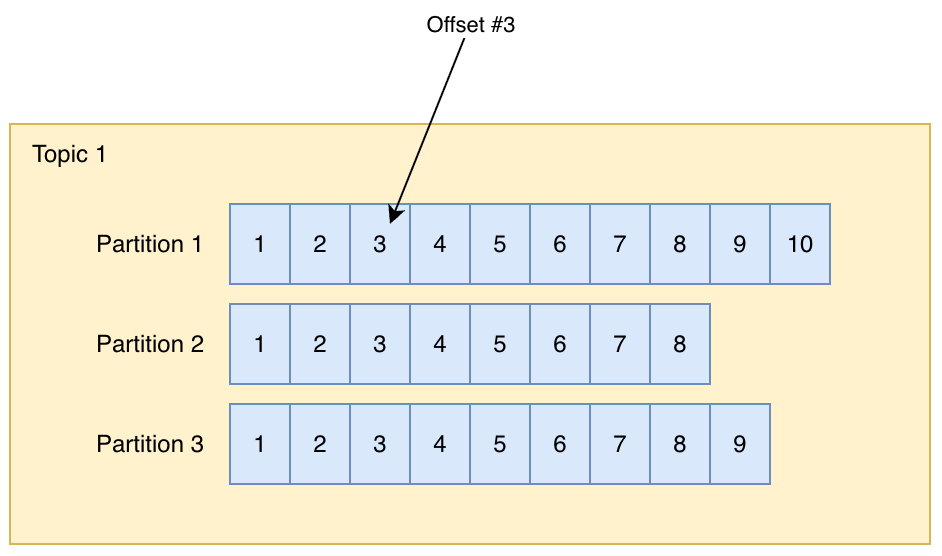

The diagram above was exported from draw.io. Its source (the exported page's mxGraphModel, read from the mxfile embedded in the PNG):
<mxGraphModel dx="815" dy="537" grid="1" gridSize="10" guides="1" tooltips="1" connect="1" arrows="1" fold="1" page="1" pageScale="1" pageWidth="827" pageHeight="1169" math="0" shadow="0">
  <root>
    <mxCell id="0" />
    <mxCell id="1" parent="0" />
    <mxCell id="VPzw5qr6nmJUBavDpA3B-43" parent="1" style="rounded=0;whiteSpace=wrap;html=1;fillColor=#fff2cc;strokeColor=#d6b656;" value="" vertex="1">
      <mxGeometry height="210" width="460" x="240" y="350" as="geometry" />
    </mxCell>
    <mxCell id="VPzw5qr6nmJUBavDpA3B-1" parent="1" style="rounded=0;whiteSpace=wrap;html=1;fillColor=#dae8fc;strokeColor=#6c8ebf;" value="" vertex="1">
      <mxGeometry height="40" width="270" x="350" y="390" as="geometry" />
    </mxCell>
    <mxCell id="VPzw5qr6nmJUBavDpA3B-6" parent="1" style="rounded=0;whiteSpace=wrap;html=1;fillColor=#dae8fc;strokeColor=#6c8ebf;" value="1" vertex="1">
      <mxGeometry height="40" width="30" x="350" y="390" as="geometry" />
    </mxCell>
    <mxCell id="VPzw5qr6nmJUBavDpA3B-7" parent="1" style="rounded=0;whiteSpace=wrap;html=1;fillColor=#dae8fc;strokeColor=#6c8ebf;" value="2" vertex="1">
      <mxGeometry height="40" width="30" x="380" y="390" as="geometry" />
    </mxCell>
    <mxCell id="VPzw5qr6nmJUBavDpA3B-8" parent="1" style="rounded=0;whiteSpace=wrap;html=1;fillColor=#dae8fc;strokeColor=#6c8ebf;" value="3" vertex="1">
      <mxGeometry height="40" width="30" x="410" y="390" as="geometry" />
    </mxCell>
    <mxCell id="VPzw5qr6nmJUBavDpA3B-9" parent="1" style="rounded=0;whiteSpace=wrap;html=1;fillColor=#dae8fc;strokeColor=#6c8ebf;" value="4" vertex="1">
      <mxGeometry height="40" width="30" x="440" y="390" as="geometry" />
    </mxCell>
    <mxCell id="VPzw5qr6nmJUBavDpA3B-10" parent="1" style="rounded=0;whiteSpace=wrap;html=1;fillColor=#dae8fc;strokeColor=#6c8ebf;" value="5" vertex="1">
      <mxGeometry height="40" width="30" x="470" y="390" as="geometry" />
    </mxCell>
    <mxCell id="VPzw5qr6nmJUBavDpA3B-11" parent="1" style="rounded=0;whiteSpace=wrap;html=1;fillColor=#dae8fc;strokeColor=#6c8ebf;" value="6" vertex="1">
      <mxGeometry height="40" width="30" x="500" y="390" as="geometry" />
    </mxCell>
    <mxCell id="VPzw5qr6nmJUBavDpA3B-12" parent="1" style="rounded=0;whiteSpace=wrap;html=1;fillColor=#dae8fc;strokeColor=#6c8ebf;" value="7" vertex="1">
      <mxGeometry height="40" width="30" x="530" y="390" as="geometry" />
    </mxCell>
    <mxCell id="VPzw5qr6nmJUBavDpA3B-13" parent="1" style="rounded=0;whiteSpace=wrap;html=1;fillColor=#dae8fc;strokeColor=#6c8ebf;" value="8" vertex="1">
      <mxGeometry height="40" width="30" x="560" y="390" as="geometry" />
    </mxCell>
    <mxCell id="VPzw5qr6nmJUBavDpA3B-14" parent="1" style="rounded=0;whiteSpace=wrap;html=1;fillColor=#dae8fc;strokeColor=#6c8ebf;" value="9" vertex="1">
      <mxGeometry height="40" width="30" x="590" y="390" as="geometry" />
    </mxCell>
    <mxCell id="VPzw5qr6nmJUBavDpA3B-15" parent="1" style="rounded=0;whiteSpace=wrap;html=1;fillColor=#dae8fc;strokeColor=#6c8ebf;" value="10" vertex="1">
      <mxGeometry height="40" width="30" x="620" y="390" as="geometry" />
    </mxCell>
    <mxCell id="VPzw5qr6nmJUBavDpA3B-17" parent="1" style="rounded=0;whiteSpace=wrap;html=1;fillColor=#dae8fc;strokeColor=#6c8ebf;" value="1" vertex="1">
      <mxGeometry height="40" width="30" x="350" y="440" as="geometry" />
    </mxCell>
    <mxCell id="VPzw5qr6nmJUBavDpA3B-18" parent="1" style="rounded=0;whiteSpace=wrap;html=1;fillColor=#dae8fc;strokeColor=#6c8ebf;" value="2" vertex="1">
      <mxGeometry height="40" width="30" x="380" y="440" as="geometry" />
    </mxCell>
    <mxCell id="VPzw5qr6nmJUBavDpA3B-19" parent="1" style="rounded=0;whiteSpace=wrap;html=1;fillColor=#dae8fc;strokeColor=#6c8ebf;" value="3" vertex="1">
      <mxGeometry height="40" width="30" x="410" y="440" as="geometry" />
    </mxCell>
    <mxCell id="VPzw5qr6nmJUBavDpA3B-20" parent="1" style="rounded=0;whiteSpace=wrap;html=1;fillColor=#dae8fc;strokeColor=#6c8ebf;" value="4" vertex="1">
      <mxGeometry height="40" width="30" x="440" y="440" as="geometry" />
    </mxCell>
    <mxCell id="VPzw5qr6nmJUBavDpA3B-21" parent="1" style="rounded=0;whiteSpace=wrap;html=1;fillColor=#dae8fc;strokeColor=#6c8ebf;" value="5" vertex="1">
      <mxGeometry height="40" width="30" x="470" y="440" as="geometry" />
    </mxCell>
    <mxCell id="VPzw5qr6nmJUBavDpA3B-22" parent="1" style="rounded=0;whiteSpace=wrap;html=1;fillColor=#dae8fc;strokeColor=#6c8ebf;" value="6" vertex="1">
      <mxGeometry height="40" width="30" x="500" y="440" as="geometry" />
    </mxCell>
    <mxCell id="VPzw5qr6nmJUBavDpA3B-23" parent="1" style="rounded=0;whiteSpace=wrap;html=1;fillColor=#dae8fc;strokeColor=#6c8ebf;" value="7" vertex="1">
      <mxGeometry height="40" width="30" x="530" y="440" as="geometry" />
    </mxCell>
    <mxCell id="VPzw5qr6nmJUBavDpA3B-24" parent="1" style="rounded=0;whiteSpace=wrap;html=1;fillColor=#dae8fc;strokeColor=#6c8ebf;" value="8" vertex="1">
      <mxGeometry height="40" width="30" x="560" y="440" as="geometry" />
    </mxCell>
    <mxCell id="VPzw5qr6nmJUBavDpA3B-27" parent="1" style="rounded=0;whiteSpace=wrap;html=1;fillColor=#dae8fc;strokeColor=#6c8ebf;" value="1" vertex="1">
      <mxGeometry height="40" width="30" x="350" y="490" as="geometry" />
    </mxCell>
    <mxCell id="VPzw5qr6nmJUBavDpA3B-28" parent="1" style="rounded=0;whiteSpace=wrap;html=1;fillColor=#dae8fc;strokeColor=#6c8ebf;" value="2" vertex="1">
      <mxGeometry height="40" width="30" x="380" y="490" as="geometry" />
    </mxCell>
    <mxCell id="VPzw5qr6nmJUBavDpA3B-29" parent="1" style="rounded=0;whiteSpace=wrap;html=1;fillColor=#dae8fc;strokeColor=#6c8ebf;" value="3" vertex="1">
      <mxGeometry height="40" width="30" x="410" y="490" as="geometry" />
    </mxCell>
    <mxCell id="VPzw5qr6nmJUBavDpA3B-30" parent="1" style="rounded=0;whiteSpace=wrap;html=1;fillColor=#dae8fc;strokeColor=#6c8ebf;" value="4" vertex="1">
      <mxGeometry height="40" width="30" x="440" y="490" as="geometry" />
    </mxCell>
    <mxCell id="VPzw5qr6nmJUBavDpA3B-31" parent="1" style="rounded=0;whiteSpace=wrap;html=1;fillColor=#dae8fc;strokeColor=#6c8ebf;" value="5" vertex="1">
      <mxGeometry height="40" width="30" x="470" y="490" as="geometry" />
    </mxCell>
    <mxCell id="VPzw5qr6nmJUBavDpA3B-32" parent="1" style="rounded=0;whiteSpace=wrap;html=1;fillColor=#dae8fc;strokeColor=#6c8ebf;" value="6" vertex="1">
      <mxGeometry height="40" width="30" x="500" y="490" as="geometry" />
    </mxCell>
    <mxCell id="VPzw5qr6nmJUBavDpA3B-33" parent="1" style="rounded=0;whiteSpace=wrap;html=1;fillColor=#dae8fc;strokeColor=#6c8ebf;" value="7" vertex="1">
      <mxGeometry height="40" width="30" x="530" y="490" as="geometry" />
    </mxCell>
    <mxCell id="VPzw5qr6nmJUBavDpA3B-34" parent="1" style="rounded=0;whiteSpace=wrap;html=1;fillColor=#dae8fc;strokeColor=#6c8ebf;" value="8" vertex="1">
      <mxGeometry height="40" width="30" x="560" y="490" as="geometry" />
    </mxCell>
    <mxCell id="VPzw5qr6nmJUBavDpA3B-35" parent="1" style="rounded=0;whiteSpace=wrap;html=1;fillColor=#dae8fc;strokeColor=#6c8ebf;" value="9" vertex="1">
      <mxGeometry height="40" width="30" x="590" y="490" as="geometry" />
    </mxCell>
    <mxCell id="VPzw5qr6nmJUBavDpA3B-36" parent="1" style="text;html=1;whiteSpace=wrap;strokeColor=none;fillColor=none;align=center;verticalAlign=middle;rounded=0;" value="Partition 1" vertex="1">
      <mxGeometry height="30" width="60" x="280" y="395" as="geometry" />
    </mxCell>
    <mxCell id="VPzw5qr6nmJUBavDpA3B-37" parent="1" style="text;html=1;whiteSpace=wrap;strokeColor=none;fillColor=none;align=center;verticalAlign=middle;rounded=0;" value="Partition 2" vertex="1">
      <mxGeometry height="30" width="60" x="280" y="445" as="geometry" />
    </mxCell>
    <mxCell id="VPzw5qr6nmJUBavDpA3B-38" parent="1" style="text;html=1;whiteSpace=wrap;strokeColor=none;fillColor=none;align=center;verticalAlign=middle;rounded=0;" value="Partition 3" vertex="1">
      <mxGeometry height="30" width="60" x="280" y="495" as="geometry" />
    </mxCell>
    <mxCell id="VPzw5qr6nmJUBavDpA3B-44" parent="1" style="text;html=1;whiteSpace=wrap;strokeColor=none;fillColor=none;align=center;verticalAlign=middle;rounded=0;" value="Topic 1" vertex="1">
      <mxGeometry height="30" width="60" x="240" y="350" as="geometry" />
    </mxCell>
    <mxCell id="VPzw5qr6nmJUBavDpA3B-45" edge="1" parent="1" style="endArrow=classic;html=1;rounded=0;" value="">
      <mxGeometry height="50" relative="1" width="50" as="geometry">
        <mxPoint x="470" y="300" as="sourcePoint" />
        <mxPoint x="430" y="400" as="targetPoint" />
      </mxGeometry>
    </mxCell>
    <mxCell id="VPzw5qr6nmJUBavDpA3B-46" connectable="0" parent="VPzw5qr6nmJUBavDpA3B-45" style="edgeLabel;html=1;align=center;verticalAlign=middle;resizable=0;points=[];" value="Offset #3" vertex="1">
      <mxGeometry relative="1" x="-0.6363" as="geometry">
        <mxPoint x="7" y="-18" as="offset" />
      </mxGeometry>
    </mxCell>
  </root>
</mxGraphModel>